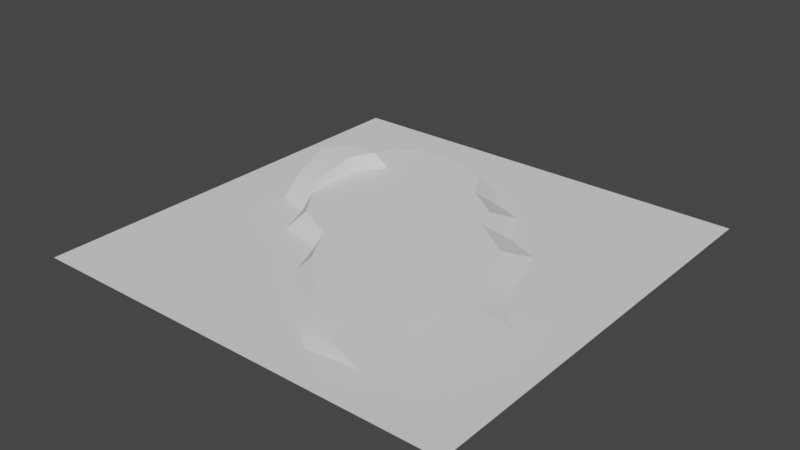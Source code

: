 # Source: tile_6.blend  (saved by Blender 3.1.7; exported with 4.5.12 LTS)
import bpy
from mathutils import Matrix  # noqa: F401  (used for matrix-valued properties, if any)

bpy.ops.wm.read_factory_settings(use_empty=True)
scene = bpy.context.scene
scene.name = 'Scene'

# ---- collections
col_ground_6 = bpy.data.collections.new('ground_6'); scene.collection.children.link(col_ground_6)
col_tile_6_trees = bpy.data.collections.new('tile_6_trees'); scene.collection.children.link(col_tile_6_trees)

# ---- materials (node trees are filled in below, after node groups)
mat_snow_ground = bpy.data.materials.new('snow_ground')

# ---- node groups
ng_auto_smooth = bpy.data.node_groups.new('Auto Smooth', 'GeometryNodeTree')
_s = ng_auto_smooth.interface.new_socket(name='Geometry', in_out='OUTPUT', socket_type='NodeSocketGeometry')
_s = ng_auto_smooth.interface.new_socket(name='Geometry', in_out='INPUT', socket_type='NodeSocketGeometry')
_s = ng_auto_smooth.interface.new_socket(name='Angle', in_out='INPUT', socket_type='NodeSocketFloat')
_s.subtype = 'ANGLE'
_s.min_value = 0.0
_s.max_value = 3.142
ng_auto_smooth.is_modifier = True
_N = ng_auto_smooth.nodes; _L = ng_auto_smooth.links
n0 = _N.new('NodeGroupOutput'); n0.name = 'Group Output'; n0.location = (480, -100)
n1 = _N.new('NodeGroupInput'); n1.name = 'Group Input'; n1.location = (-420, -300)
n2 = _N.new('NodeGroupInput'); n2.name = 'Group Input.001'; n2.location = (-60, -100)
n3 = _N.new('GeometryNodeSetShadeSmooth'); n3.name = 'Set Shade Smooth'; n3.location = (120, -100)
n3.domain = 'EDGE'
n4 = _N.new('GeometryNodeSetShadeSmooth'); n4.name = 'Set Shade Smooth.001'; n4.location = (300, -100)
n5 = _N.new('GeometryNodeInputMeshEdgeAngle'); n5.name = 'Edge Angle'; n5.location = (-420, -220)
n6 = _N.new('GeometryNodeInputEdgeSmooth'); n6.name = 'Is Edge Smooth'; n6.location = (-60, -160)
n7 = _N.new('GeometryNodeInputShadeSmooth'); n7.name = 'Is Face Smooth'; n7.location = (-240, -340)
n8 = _N.new('FunctionNodeBooleanMath'); n8.name = 'Boolean Math'; n8.location = (-60, -220)
n9 = _N.new('FunctionNodeCompare'); n9.name = 'Compare'; n9.location = (-240, -180)
n9.operation = 'LESS_EQUAL'
_L.new(n5.outputs[0], n9.inputs[0])
_L.new(n4.outputs[0], n0.inputs[0])
_L.new(n1.outputs[1], n9.inputs[1])
_L.new(n9.outputs[0], n8.inputs[0])
_L.new(n7.outputs[0], n8.inputs[1])
_L.new(n2.outputs[0], n3.inputs[0])
_L.new(n6.outputs[0], n3.inputs[1])
_L.new(n3.outputs[0], n4.inputs[0])
_L.new(n8.outputs[0], n3.inputs[2])
n0.is_active_output = True

# ---- material node trees

# ---- world
world_world = bpy.data.worlds.new('World'); scene.world = world_world
world_world.use_nodes = True; world_world.node_tree.nodes.clear()
_N = world_world.node_tree.nodes; _L = world_world.node_tree.links
n0 = _N.new('ShaderNodeOutputWorld'); n0.name = 'World Output'; n0.location = (300, 300)
n1 = _N.new('ShaderNodeBackground'); n1.name = 'Background'; n1.location = (10, 300)
n1.inputs[0].default_value = (0.05088, 0.05088, 0.05088, 1.0)
_L.new(n1.outputs[0], n0.inputs[0])
n0.is_active_output = True
world_world.color = (0.05088, 0.05088, 0.05088)
world_world.use_sun_shadow = False
world_world.sun_shadow_jitter_overblur = 0.0

# ---- meshes
me_plane = bpy.data.meshes.new('Plane')
me_plane.from_pydata([(-10.0, -10.0, 0.0), (10.0, -10.0, 0.0), (-10.0, 10.0, 0.0), (10.0, 10.0, 0.0), (-10.0, 0.0, 0.0), (0.0, -10.0, 0.0), (10.0, 0.0, 0.0), (0.0, 10.0, 0.0), (-10.0, -5.0, 0.0), (5.0, -10.0, 0.0), (10.0, 5.0, 0.0), (-5.0, 10.0, 0.0), (-10.0, 5.0, 0.0), (-5.0, -10.0, 0.0), (10.0, -5.0, 0.0), (5.0, 10.0, 0.0), (0.9687, 5.562, 0.0), (-5.25, -0.4687, 0.0), (5.719, 0.2812, 0.0), (-5.0, -5.0, 0.0), (5.0, 5.0, 0.0), (-10.0, -7.5, 0.0), (7.5, -10.0, 0.0), (10.0, 7.5, 0.0), (-7.5, 10.0, 0.0), (-10.0, 2.5, 0.0), (-2.5, -10.0, 0.0), (10.0, -2.5, 0.0), (2.5, 10.0, 0.0), (0.125, 6.688, 0.0), (-6.813, 0.0, 0.0), (-10.0, -2.5, 0.0), (2.5, -10.0, 0.0), (10.0, 2.5, 0.0), (-2.5, 10.0, 0.0), (-10.0, 7.5, 0.0), (-7.5, -10.0, 0.0), (10.0, -7.5, 0.0), (7.5, 10.0, 0.0), (0.6874, -6.875, 0.0), (7.5, 0.0, 0.0), (6.25, -1.531, 0.0), (4.969, -8.031, 0.0), (7.5, -5.0, 0.0), (-4.594, -2.094, 0.0), (-5.0, -7.5, 0.0), (-7.5, -5.0, 0.0), (-1.719, -4.406, 0.0), (-4.719, 7.406, 0.0), (-6.594, 3.969, 0.0), (5.0, 7.5, 0.0), (5.0, 2.5, 0.0), (2.5, 5.0, 0.0), (7.5, 5.0, 0.0), (7.5, 2.5, 0.0), (3.375, 3.187, 0.0), (2.5, 7.5, 0.0), (-7.5, 2.5, 0.0), (-5.531, 5.406, 0.0), (-2.5, -7.5, 0.0), (-7.5, -7.5, 0.0), (-7.5, -2.5, 0.0), (7.5, -7.5, 0.0), (2.5, -8.284, 0.0), (7.5, -2.5, 0.0), (-2.5, -2.5, 0.0), (-2.5, 7.5, 0.0), (7.5, 7.5, 0.0), (-0.001342, -2.499, 0.5301), (-0.0001692, 9.772e-05, 0.5883), (2.498, 0.00127, 0.4875), (0.001003, 2.499, 0.6465), (0.3147, 4.78, 0.7046), (1.309, -6.342, 0.4138), (-2.498, -0.001075, 0.689), (-4.996, -0.002247, 0.7898), (5.526, -2.403, 0.3286), (4.59, -0.185, 0.3868), (4.993, -4.996, 0.2705), (2.495, -4.997, 0.3712), (-4.029, -1.439, 0.7316), (-4.995, 2.497, 0.9045), (-4.088, 3.965, 0.9061), (-2.496, 4.998, 0.8054), (1.875, 3.75, 0.6039), (-0.4029, 6.092, 0.7628), (-1.251, -4.0, 0.5727), (-4.086, 6.465, 0.9643), (-5.898, 3.902, 1.007), (4.122, 1.408, 0.445), (2.311, 2.657, 0.5457), (-2.497, 2.498, 0.7472), (-5.272, 5.026, 1.065), (2.494, -7.497, 0.313), (2.497, -2.498, 0.4294), (-2.249, -2.188, 0.6309), (-2.432, 6.653, 0.8635), (-5.144, 2.607, 1.58), (-4.618, 3.734, 1.582), (-5.246, 0.4231, 1.107), (-6.411, 0.7513, 1.197), (-5.783, 3.744, 1.672), (-6.717, 2.371, 1.62)], [], [(67, 23, 3, 38), (66, 29, 7, 34), (75, 99, 100, 30, 17), (64, 27, 6, 40), (44, 65, 95, 80), (30, 100, 102, 57), (62, 37, 14, 43), (61, 44, 17, 30), (60, 45, 19, 46), (59, 39, 47), (58, 48, 11, 24), (65, 47, 86, 95), (42, 78, 79, 93), (56, 50, 15, 28), (55, 51, 20, 52), (54, 33, 10, 53), (51, 54, 53, 20), (18, 40, 54, 51), (40, 6, 33, 54), (48, 58, 92, 87), (79, 94, 68), (17, 44, 80, 75), (29, 56, 28, 7), (16, 52, 56, 29), (52, 20, 50, 56), (29, 66, 96, 85), (51, 55, 90, 89), (25, 57, 49, 12), (4, 30, 57, 25), (62, 43, 78), (35, 58, 24, 2), (12, 49, 58, 35), (58, 49, 88, 92), (45, 59, 47, 19), (13, 26, 59, 45), (26, 5, 39, 59), (21, 60, 46, 8), (0, 36, 60, 21), (36, 13, 45, 60), (31, 61, 30, 4), (8, 46, 61, 31), (46, 19, 44, 61), (66, 48, 87, 96), (9, 22, 62, 42), (22, 1, 37, 62), (78, 43, 64, 76), (5, 32, 63, 39), (32, 9, 42, 63), (64, 41, 76), (16, 29, 85, 72), (41, 64, 40, 18), (39, 63, 93, 73), (43, 14, 27, 64), (63, 42, 93), (19, 47, 65, 44), (18, 51, 89, 77), (48, 66, 34, 11), (55, 52, 84, 90), (41, 18, 77, 76), (50, 67, 38, 15), (20, 53, 67, 50), (53, 10, 23, 67), (95, 68, 69, 74), (94, 76, 77, 70), (91, 71, 72, 83), (71, 90, 84, 72), (69, 70, 90, 71), (70, 77, 89, 90), (81, 91, 83, 82), (75, 74, 91, 81), (74, 69, 71, 91), (81, 82, 98, 97), (88, 82, 87, 92), (86, 68, 95), (68, 94, 70, 69), (73, 79, 68, 86), (79, 78, 76, 94), (42, 62, 78), (80, 95, 74, 75), (93, 79, 73), (82, 83, 96, 87), (83, 72, 85, 96), (52, 16, 72, 84), (102, 97, 98, 101), (100, 99, 97, 102), (82, 88, 101, 98), (75, 81, 97, 99), (57, 102, 101, 88, 49), (47, 39, 73, 86)])
me_plane.polygons.foreach_set('use_smooth', [True] * 89)
_k = set([(16, 29), (16, 52), (16, 72), (17, 30), (17, 44), (18, 41), (18, 51), (29, 66), (29, 85), (30, 57), (39, 47), (39, 63), (41, 64), (42, 63), (42, 93), (44, 65), (47, 65), (47, 86), (48, 58), (48, 66), (48, 87), (49, 57), (49, 58), (51, 55), (51, 89), (52, 55), (52, 84), (55, 90), (64, 76), (72, 84), (72, 85), (73, 86), (73, 93), (75, 80), (76, 77), (77, 89), (80, 95), (84, 90), (85, 96), (86, 95), (87, 92), (87, 96), (88, 92), (89, 90)])
me_plane.attributes.new('sharp_edge', 'BOOLEAN', 'EDGE').data.foreach_set('value', [ (min(e.vertices), max(e.vertices)) in _k for e in me_plane.edges])
_uv = me_plane.uv_layers.new(name='UVMap')
_uv.uv.foreach_set('vector', [0.1246, 0.1248, -0.0004662, 0.1248, -0.0004662, -0.0002115, 0.1246, -0.0002115, 0.6248, 0.1248, 0.4935, 0.1655, 0.4997, -0.0002115, 0.6248, -0.0002115, 0.1571, 0.3173, 0.154, 0.3464, 0.1044, 0.3814, 0.05834, 0.3242, 0.1271, 0.2803, 0.1246, 0.6251, -0.0004662, 0.6251, -0.0004662, 0.5, 0.1246, 0.5, 0.1686, 0.2031, 0.2694, 0.1684, 0.2907, 0.1991, 0.206, 0.2457, 0.05834, 0.3242, 0.1044, 0.3814, 0.08782, 0.4649, 0.0009775, 0.4405, 0.1246, 0.8752, -0.0004664, 0.8752, -0.0004662, 0.7501, 0.1246, 0.7501, 0.8749, 0.6251, 0.7295, 0.6047, 0.7624, 0.5234, 0.8405, 0.5, 0.8749, 0.8752, 0.7499, 0.8752, 0.7499, 0.7501, 0.8749, 0.7501, 0.6248, 0.8752, 0.4654, 0.8439, 0.5857, 0.7204, 0.7764, 0.2296, 0.7358, 0.1295, 0.7499, -0.0002115, 0.8749, -0.0002115, 0.2694, 0.1684, 0.3346, 0.08866, 0.3601, 0.1223, 0.2907, 0.1991, 0.2512, 0.9017, 0.25, 0.7499, 0.3749, 0.75, 0.375, 0.875, 0.3747, 0.1248, 0.2496, 0.1248, 0.2496, -0.0002115, 0.3747, -0.0002115, 0.3309, 0.3406, 0.2496, 0.3749, 0.2496, 0.2499, 0.3747, 0.2499, 0.1246, 0.3749, -0.0004662, 0.3749, -0.0004662, 0.2499, 0.1246, 0.2499, 0.2496, 0.3749, 0.1246, 0.3749, 0.1246, 0.2499, 0.2496, 0.2499, 0.2137, 0.4859, 0.1246, 0.5, 0.1246, 0.3749, 0.2496, 0.3749, 0.1246, 0.5, -0.0004662, 0.5, -0.0004662, 0.3749, 0.1246, 0.3749, -0.03971, 0.7204, -0.01446, 0.6155, 0.04349, 0.6125, 0.03319, 0.7053, 0.3749, 0.75, 0.3749, 0.625, 0.4998, 0.625, 0.1271, 0.2803, 0.1686, 0.2031, 0.206, 0.2457, 0.1571, 0.3173, 0.4935, 0.1655, 0.3747, 0.1248, 0.3747, -0.0002115, 0.4997, -0.0002115, 0.4513, 0.2218, 0.3747, 0.2499, 0.3747, 0.1248, 0.4935, 0.1655, 0.3747, 0.2499, 0.2496, 0.2499, 0.2496, 0.1248, 0.3747, 0.1248, 0.1274, 0.902, 0.02418, 0.8112, 0.07463, 0.7777, 0.1498, 0.8516, 0.4192, 1.045, 0.3538, 0.9854, 0.3597, 0.9203, 0.4527, 0.9793, 1.0, 0.3749, 0.8749, 0.3749, 0.8296, 0.3015, 1.0, 0.2499, 1.0, 0.5, 0.8405, 0.5, 0.8749, 0.3749, 1.0, 0.3749, 0.1246, 0.8752, 0.1246, 0.7501, 0.25, 0.7499, 1.0, 0.1248, 0.7764, 0.2296, 0.8749, -0.0002115, 1.0, -0.0002114, 1.0, 0.2499, 0.8296, 0.3015, 0.7764, 0.2296, 1.0, 0.1248, -0.01446, 0.6155, -0.008153, 0.5263, 0.04903, 0.5484, 0.04349, 0.6125, 0.7499, 0.8752, 0.6248, 0.8752, 0.5857, 0.7204, 0.7499, 0.7501, 0.7499, 1.0, 0.6248, 1.0, 0.6248, 0.8752, 0.7499, 0.8752, 0.6248, 1.0, 0.4997, 1.0, 0.4654, 0.8439, 0.6248, 0.8752, 1.0, 0.8752, 0.8749, 0.8752, 0.8749, 0.7501, 1.0, 0.7501, 1.0, 1.0, 0.8749, 1.0, 0.8749, 0.8752, 1.0, 0.8752, 0.8749, 1.0, 0.7499, 1.0, 0.7499, 0.8752, 0.8749, 0.8752, 1.0, 0.6251, 0.8749, 0.6251, 0.8405, 0.5, 1.0, 0.5, 1.0, 0.7501, 0.8749, 0.7501, 0.8749, 0.6251, 1.0, 0.6251, 0.8749, 0.7501, 0.7499, 0.7501, 0.7295, 0.6047, 0.8749, 0.6251, 0.02418, 0.8112, -0.03971, 0.7204, 0.03319, 0.7053, 0.07463, 0.7777, 0.2496, 1.0, 0.1246, 1.0, 0.1246, 0.8752, 0.2512, 0.9017, 0.1246, 1.0, -0.0004664, 1.0, -0.0004664, 0.8752, 0.1246, 0.8752, 0.25, 0.7499, 0.1246, 0.7501, 0.1246, 0.6251, 0.2233, 0.6202, 0.4997, 1.0, 0.3747, 1.0, 0.3747, 0.9144, 0.4654, 0.8439, 0.3747, 1.0, 0.2496, 1.0, 0.2512, 0.9017, 0.3747, 0.9144, 0.699, 1.064, 0.6294, 1.026, 0.6558, 0.9732, 0.1951, 0.9209, 0.1274, 0.902, 0.1498, 0.8516, 0.2233, 0.8657, 0.1871, 0.5766, 0.1246, 0.6251, 0.1246, 0.5, 0.2137, 0.4859, 0.4764, -0.009402, 0.5776, -0.06364, 0.5725, -0.02158, 0.5049, 0.02653, 0.1246, 0.7501, -0.0004662, 0.7501, -0.0004662, 0.6251, 0.1246, 0.6251, 0.5776, -0.06364, 0.699, -0.03783, 0.5725, -0.02158, 0.7499, 0.7501, 0.5857, 0.7204, 0.6248, 0.6251, 0.7295, 0.6047, 0.5355, 1.036, 0.4192, 1.045, 0.4527, 0.9793, 0.5354, 0.9716, 0.7358, 0.1295, 0.6248, 0.1248, 0.6248, -0.0002115, 0.7499, -0.0002115, 0.3538, 0.9854, 0.2535, 0.9779, 0.3008, 0.9183, 0.3597, 0.9203, 0.6294, 1.026, 0.5355, 1.036, 0.5354, 0.9716, 0.6558, 0.9732, 0.2496, 0.1248, 0.1246, 0.1248, 0.1246, -0.0002115, 0.2496, -0.0002115, 0.2496, 0.2499, 0.1246, 0.2499, 0.1246, 0.1248, 0.2496, 0.1248, 0.1246, 0.2499, -0.0004662, 0.2499, -0.0004662, 0.1248, 0.1246, 0.1248, 0.6123, 0.6094, 0.4998, 0.625, 0.4998, 0.5, 0.6247, 0.5001, 0.3749, 0.625, 0.2233, 0.6202, 0.2702, 0.5093, 0.3748, 0.4999, 0.6246, 0.375, 0.4997, 0.375, 0.484, 0.2609, 0.6246, 0.25, 0.4997, 0.375, 0.3841, 0.3671, 0.4059, 0.3124, 0.484, 0.2609, 0.4998, 0.5, 0.3748, 0.4999, 0.3841, 0.3671, 0.4997, 0.375, 0.3748, 0.4999, 0.2702, 0.5093, 0.2936, 0.4296, 0.3841, 0.3671, 0.7496, 0.3751, 0.6246, 0.375, 0.6246, 0.25, 0.7042, 0.3017, 0.7497, 0.5001, 0.6247, 0.5001, 0.6246, 0.375, 0.7496, 0.3751, 0.6247, 0.5001, 0.4998, 0.5, 0.4997, 0.375, 0.6246, 0.375, 0.6851, 0.2678, 0.6958, 0.3535, 0.6555, 0.3346, 0.6504, 0.2726, 0.7948, 0.3048, 0.7042, 0.3017, 0.7042, 0.1766, 0.7635, 0.2486, 0.5623, 0.7001, 0.4998, 0.625, 0.6123, 0.6094, 0.4998, 0.625, 0.3749, 0.625, 0.3748, 0.4999, 0.4998, 0.5, 0.4343, 0.8172, 0.3749, 0.75, 0.4998, 0.625, 0.5623, 0.7001, 0.3749, 0.75, 0.25, 0.7499, 0.2233, 0.6202, 0.3749, 0.625, 0.2512, 0.9017, 0.1246, 0.8752, 0.25, 0.7499, 0.7013, 0.572, 0.6123, 0.6094, 0.6247, 0.5001, 0.7497, 0.5001, 0.375, 0.875, 0.3749, 0.75, 0.4343, 0.8172, 0.7042, 0.3017, 0.6246, 0.25, 0.6214, 0.1672, 0.7042, 0.1766, 0.6246, 0.25, 0.484, 0.2609, 0.5199, 0.1953, 0.6214, 0.1672, 0.2535, 0.9779, 0.1951, 0.9209, 0.2233, 0.8657, 0.3008, 0.9183, 0.6475, 0.08098, 0.7229, 0.1066, 0.7388, 0.1667, 0.6811, 0.157, 0.6783, 0.001674, 0.7388, -0.004121, 0.7229, 0.1066, 0.6475, 0.08098, 0.6452, 0.1741, 0.6452, 0.2648, 0.6107, 0.2613, 0.6113, 0.2028, 0.6958, 0.1432, 0.6851, 0.2678, 0.6504, 0.2726, 0.6746, 0.1634, 0.0009775, 0.4405, 0.08782, 0.4649, 0.08367, 0.5479, 0.04903, 0.5484, -0.008153, 0.5263, 0.3346, 0.08866, 0.4764, -0.009402, 0.5049, 0.02653, 0.3601, 0.1223])
me_plane.materials.append(mat_snow_ground)
me_plane.use_remesh_fix_poles = True
me_plane.use_remesh_preserve_attributes = False
me_plane.update()

# ---- objects
ob_tile_6_ground = bpy.data.objects.new('tile_6_ground', me_plane)
ob_tile_6_base = bpy.data.objects.new('tile_6_base', None)
ob_weapon_spawn_place_6 = bpy.data.objects.new('weapon_spawn_place_6', None)
ob_weapon_spawn_place_6_offset = bpy.data.objects.new('weapon_spawn_place_6_offset', None)
ob_tile_6_tree_000 = bpy.data.objects.new('tile_6_tree.000', None)
ob_tile_6_tree_001 = bpy.data.objects.new('tile_6_tree.001', None)
ob_tile_6_tree_002 = bpy.data.objects.new('tile_6_tree.002', None)
ob_tile_6_tree_003 = bpy.data.objects.new('tile_6_tree.003', None)
ob_tile_6_tree_004 = bpy.data.objects.new('tile_6_tree.004', None)
ob_tile_6_tree_005 = bpy.data.objects.new('tile_6_tree.005', None)
ob_tile_6_tree_006 = bpy.data.objects.new('tile_6_tree.006', None)
ob_tile_6_tree_007 = bpy.data.objects.new('tile_6_tree.007', None)
ob_tile_6_tree_008 = bpy.data.objects.new('tile_6_tree.008', None)
ob_tile_6_tree_009 = bpy.data.objects.new('tile_6_tree.009', None)
ob_tile_6_tree_010 = bpy.data.objects.new('tile_6_tree.010', None)
ob_tile_6_tree_011 = bpy.data.objects.new('tile_6_tree.011', None)
ob_tile_6_tree_012 = bpy.data.objects.new('tile_6_tree.012', None)
ob_tile_6_tree_013 = bpy.data.objects.new('tile_6_tree.013', None)
ob_tile_6_tree_014 = bpy.data.objects.new('tile_6_tree.014', None)
ob_tile_6_tree_015 = bpy.data.objects.new('tile_6_tree.015', None)

# ---- transforms, parenting, visibility, modifiers, constraints
ob_tile_6_ground.parent = ob_tile_6_base
ob_tile_6_ground.location = (0.0, 0.0, 0.0)
_m = ob_tile_6_ground.modifiers.new('Auto Smooth', 'NODES')
_m.node_group = ng_auto_smooth
_gi = [s.identifier for s in ng_auto_smooth.interface.items_tree if s.item_type == 'SOCKET' and s.in_out == 'INPUT']
_m[_gi[1]] = 0.5236  # 'Angle'
ob_tile_6_base.location = (0.0, 0.0, 0.0)
ob_weapon_spawn_place_6.parent = ob_tile_6_base
ob_weapon_spawn_place_6.location = (-2.177, 1.771, 2.0)
ob_weapon_spawn_place_6_offset.parent = ob_weapon_spawn_place_6
ob_weapon_spawn_place_6_offset.matrix_parent_inverse = Matrix(((1.0, -0.0, -0.0, -2.593), (-0.0, 1.0, 0.0, 0.7758), (-0.0, -0.0, 1.0, -1.0), (-0.0, 0.0, -0.0, 1.0)))
ob_weapon_spawn_place_6_offset.location = (2.593, -1.13, 1.0)
ob_weapon_spawn_place_6_offset.empty_display_type = 'CUBE'
ob_weapon_spawn_place_6_offset.empty_display_size = 0.16
ob_tile_6_tree_000.parent = ob_tile_6_base
ob_tile_6_tree_000.location = (-5.387, 3.194, 1.595)
ob_tile_6_tree_000.rotation_euler = (0.0, 0.0, -0.6926)
ob_tile_6_tree_001.parent = ob_tile_6_base
ob_tile_6_tree_001.location = (-5.713, 1.778, 1.41)
ob_tile_6_tree_001.rotation_euler = (0.0, 0.0, -0.6926)
ob_tile_6_tree_002.parent = ob_tile_6_base
ob_tile_6_tree_002.location = (-4.588, 1.887, 0.8509)
ob_tile_6_tree_002.rotation_euler = (0.0, 0.0, -0.6926)
ob_tile_6_tree_003.parent = ob_tile_6_base
ob_tile_6_tree_003.location = (-4.915, 4.573, 0.967)
ob_tile_6_tree_003.rotation_euler = (0.0, 0.0, -0.6926)
ob_tile_6_tree_004.parent = ob_tile_6_base
ob_tile_6_tree_004.location = (-3.536, 3.521, 0.8364)
ob_tile_6_tree_004.rotation_euler = (0.0, 0.0, -0.6926)
ob_tile_6_tree_005.parent = ob_tile_6_base
ob_tile_6_tree_005.location = (-5.641, -0.5809, 0.0)
ob_tile_6_tree_005.rotation_euler = (0.0, 0.0, -0.6926)
ob_tile_6_tree_006.parent = ob_tile_6_base
ob_tile_6_tree_006.location = (-7.238, 0.2176, -2.384e-07)
ob_tile_6_tree_006.rotation_euler = (0.0, 0.0, -0.6926)
ob_tile_6_tree_007.parent = ob_tile_6_base
ob_tile_6_tree_007.location = (-5.605, -1.488, -2.384e-07)
ob_tile_6_tree_007.rotation_euler = (0.0, 0.0, -0.6926)
ob_tile_6_tree_008.parent = ob_tile_6_base
ob_tile_6_tree_008.location = (-1.467, -5.082, 0.0)
ob_tile_6_tree_008.rotation_euler = (0.0, 0.0, -0.6926)
ob_tile_6_tree_009.parent = ob_tile_6_base
ob_tile_6_tree_009.location = (6.592, -2.831, 0.1301)
ob_tile_6_tree_009.rotation_euler = (0.0, 0.0, -0.6926)
ob_tile_6_tree_010.parent = ob_tile_6_base
ob_tile_6_tree_010.location = (6.664, -1.416, -2.384e-07)
ob_tile_6_tree_010.rotation_euler = (0.0, 0.0, -0.6926)
ob_tile_6_tree_011.parent = ob_tile_6_base
ob_tile_6_tree_011.location = (4.922, -2.142, 0.3521)
ob_tile_6_tree_011.rotation_euler = (0.0, 0.0, -0.6926)
ob_tile_6_tree_012.parent = ob_tile_6_base
ob_tile_6_tree_012.location = (7.753, -2.468, 0.0)
ob_tile_6_tree_012.rotation_euler = (0.0, 0.0, -0.6926)
ob_tile_6_tree_013.parent = ob_tile_6_base
ob_tile_6_tree_013.location = (1.51, 5.844, 2.384e-07)
ob_tile_6_tree_013.rotation_euler = (0.0, 0.0, -0.6926)
ob_tile_6_tree_014.parent = ob_tile_6_base
ob_tile_6_tree_014.location = (-2.338, 7.877, 0.0)
ob_tile_6_tree_014.rotation_euler = (0.0, 0.0, -0.6926)
ob_tile_6_tree_015.parent = ob_tile_6_base
ob_tile_6_tree_015.location = (-0.8495, 8.167, 2.384e-07)
ob_tile_6_tree_015.rotation_euler = (0.0, 0.0, -0.6926)

# ---- collection membership
col_ground_6.objects.link(ob_tile_6_ground)
col_ground_6.objects.link(ob_tile_6_base)
col_ground_6.objects.link(ob_weapon_spawn_place_6)
col_ground_6.objects.link(ob_weapon_spawn_place_6_offset)
col_tile_6_trees.objects.link(ob_tile_6_tree_000)
col_tile_6_trees.objects.link(ob_tile_6_tree_001)
col_tile_6_trees.objects.link(ob_tile_6_tree_002)
col_tile_6_trees.objects.link(ob_tile_6_tree_003)
col_tile_6_trees.objects.link(ob_tile_6_tree_004)
col_tile_6_trees.objects.link(ob_tile_6_tree_005)
col_tile_6_trees.objects.link(ob_tile_6_tree_006)
col_tile_6_trees.objects.link(ob_tile_6_tree_007)
col_tile_6_trees.objects.link(ob_tile_6_tree_008)
col_tile_6_trees.objects.link(ob_tile_6_tree_009)
col_tile_6_trees.objects.link(ob_tile_6_tree_010)
col_tile_6_trees.objects.link(ob_tile_6_tree_011)
col_tile_6_trees.objects.link(ob_tile_6_tree_012)
col_tile_6_trees.objects.link(ob_tile_6_tree_013)
col_tile_6_trees.objects.link(ob_tile_6_tree_014)
col_tile_6_trees.objects.link(ob_tile_6_tree_015)

# ---- scene / render settings (as saved in the file)
scene.frame_start = 1; scene.frame_end = 250; scene.frame_set(1)
scene.render.engine = 'BLENDER_EEVEE_NEXT'
scene.cycles.use_denoising = False
scene.cycles.samples = 128
scene.cycles.sampling_pattern = 'TABULATED_SOBOL'
scene.cycles.use_adaptive_sampling = False
scene.cycles.use_light_tree = False
scene.view_settings.view_transform = 'Filmic'
bpy.context.view_layer.update()

# ---- added for rendering (the .blend has no active camera and no usable light): camera, sun
cam_auto = bpy.data.cameras.new('AutoCamera')
cam_auto.lens = 50.0
cam_auto.sensor_width = 36.0
cam_auto.clip_end = 1000.0
ob_auto_camera = bpy.data.objects.new('AutoCamera', cam_auto)
scene.collection.objects.link(ob_auto_camera)
ob_auto_camera.location = (26.215, -31.458, 21.8079)
ob_auto_camera.rotation_euler = (1.09748, -7.21219e-08, 0.694738)
scene.camera = ob_auto_camera
light_auto_sun = bpy.data.lights.new('AutoSun', 'SUN')
light_auto_sun.energy = 3.0
light_auto_sun.angle = 0.0523599
ob_auto_sun = bpy.data.objects.new('AutoSun', light_auto_sun)
scene.collection.objects.link(ob_auto_sun)
ob_auto_sun.rotation_euler = (0.872665, 0.174533, 0.523599)
bpy.context.view_layer.update()
